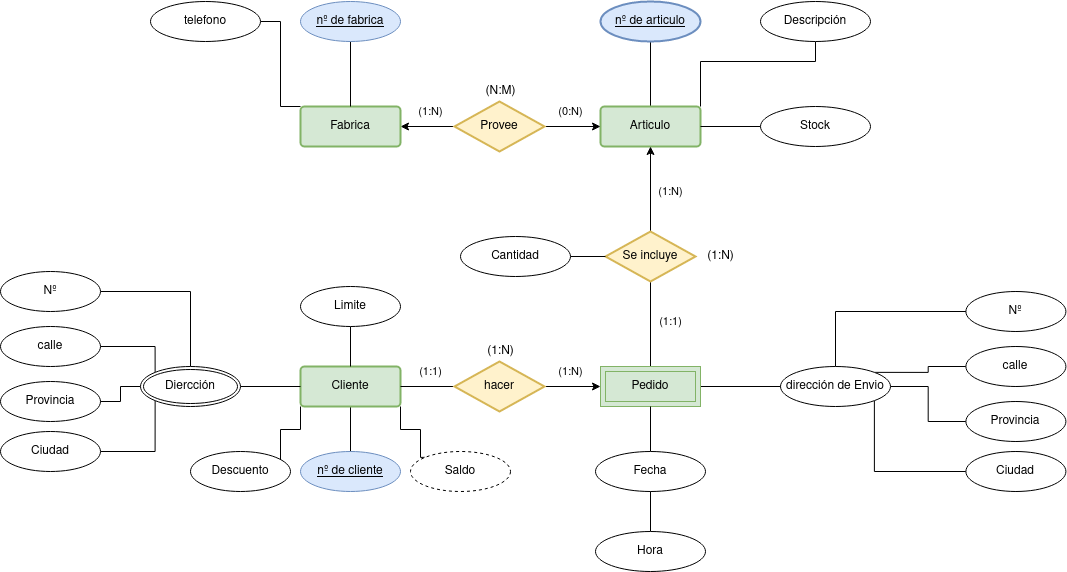

The diagram above was exported from draw.io. Its source (the exported page's mxGraphModel, read from the mxfile embedded in the PNG):
<mxGraphModel dx="2249" dy="1911" grid="1" gridSize="10" guides="1" tooltips="1" connect="1" arrows="1" fold="1" page="1" pageScale="1" pageWidth="827" pageHeight="1169" math="0" shadow="0">
  <root>
    <mxCell id="0" />
    <mxCell id="1" parent="0" />
    <mxCell id="Z2IR1VmE6uS9B2g77QUO-29" style="edgeStyle=orthogonalEdgeStyle;rounded=0;orthogonalLoop=1;jettySize=auto;html=1;endArrow=none;endFill=0;" parent="1" source="Z2IR1VmE6uS9B2g77QUO-1" target="Z2IR1VmE6uS9B2g77QUO-28" edge="1">
      <mxGeometry relative="1" as="geometry" />
    </mxCell>
    <mxCell id="Z2IR1VmE6uS9B2g77QUO-1" value="&lt;div&gt;Cliente&lt;/div&gt;" style="rounded=1;arcSize=10;whiteSpace=wrap;html=1;align=center;fillColor=#d5e8d4;strokeColor=#82b366;strokeWidth=2;" parent="1" vertex="1">
      <mxGeometry x="260" y="205" width="100" height="40" as="geometry" />
    </mxCell>
    <mxCell id="Z2IR1VmE6uS9B2g77QUO-31" style="edgeStyle=orthogonalEdgeStyle;rounded=0;orthogonalLoop=1;jettySize=auto;html=1;entryX=0.5;entryY=1;entryDx=0;entryDy=0;endArrow=none;endFill=0;" parent="1" source="Z2IR1VmE6uS9B2g77QUO-2" target="Z2IR1VmE6uS9B2g77QUO-30" edge="1">
      <mxGeometry relative="1" as="geometry" />
    </mxCell>
    <mxCell id="Z2IR1VmE6uS9B2g77QUO-2" value="Articulo" style="rounded=1;arcSize=10;whiteSpace=wrap;html=1;align=center;fillColor=#d5e8d4;strokeColor=#82b366;strokeWidth=2;" parent="1" vertex="1">
      <mxGeometry x="560" y="-55" width="100" height="40" as="geometry" />
    </mxCell>
    <mxCell id="Z2IR1VmE6uS9B2g77QUO-9" value="(1:N)" style="edgeStyle=orthogonalEdgeStyle;rounded=0;orthogonalLoop=1;jettySize=auto;html=1;endArrow=classic;endFill=1;entryX=0;entryY=0.5;entryDx=0;entryDy=0;" parent="1" source="Z2IR1VmE6uS9B2g77QUO-6" target="Z2IR1VmE6uS9B2g77QUO-67" edge="1">
      <mxGeometry x="-0.0714" y="15" relative="1" as="geometry">
        <mxPoint x="540" y="250" as="targetPoint" />
        <mxPoint as="offset" />
      </mxGeometry>
    </mxCell>
    <mxCell id="Z2IR1VmE6uS9B2g77QUO-10" value="(1:1)" style="edgeStyle=orthogonalEdgeStyle;rounded=0;orthogonalLoop=1;jettySize=auto;html=1;entryX=1;entryY=0.5;entryDx=0;entryDy=0;endArrow=none;endFill=0;" parent="1" source="Z2IR1VmE6uS9B2g77QUO-6" target="Z2IR1VmE6uS9B2g77QUO-1" edge="1">
      <mxGeometry x="-0.1111" y="-15" relative="1" as="geometry">
        <mxPoint as="offset" />
      </mxGeometry>
    </mxCell>
    <mxCell id="Z2IR1VmE6uS9B2g77QUO-6" value="hacer" style="shape=rhombus;perimeter=rhombusPerimeter;whiteSpace=wrap;html=1;align=center;strokeWidth=2;fillColor=#fff2cc;strokeColor=#d6b656;" parent="1" vertex="1">
      <mxGeometry x="414" y="200" width="90" height="50" as="geometry" />
    </mxCell>
    <mxCell id="Z2IR1VmE6uS9B2g77QUO-24" value="(0:N)" style="edgeStyle=orthogonalEdgeStyle;rounded=0;orthogonalLoop=1;jettySize=auto;html=1;endArrow=classic;endFill=1;entryX=0;entryY=0.5;entryDx=0;entryDy=0;" parent="1" source="Z2IR1VmE6uS9B2g77QUO-12" target="Z2IR1VmE6uS9B2g77QUO-2" edge="1">
      <mxGeometry x="-0.0714" y="15" relative="1" as="geometry">
        <mxPoint x="550" y="-30" as="targetPoint" />
        <mxPoint as="offset" />
      </mxGeometry>
    </mxCell>
    <mxCell id="Z2IR1VmE6uS9B2g77QUO-26" value="(1:N)" style="edgeStyle=orthogonalEdgeStyle;rounded=0;orthogonalLoop=1;jettySize=auto;html=1;entryX=1;entryY=0.5;entryDx=0;entryDy=0;endArrow=classic;endFill=1;" parent="1" source="Z2IR1VmE6uS9B2g77QUO-12" target="Z2IR1VmE6uS9B2g77QUO-25" edge="1">
      <mxGeometry x="-0.1111" y="-15" relative="1" as="geometry">
        <mxPoint as="offset" />
      </mxGeometry>
    </mxCell>
    <mxCell id="Z2IR1VmE6uS9B2g77QUO-12" value="Provee" style="shape=rhombus;perimeter=rhombusPerimeter;whiteSpace=wrap;html=1;align=center;strokeWidth=2;fillColor=#fff2cc;strokeColor=#d6b656;" parent="1" vertex="1">
      <mxGeometry x="414" y="-60" width="90" height="50" as="geometry" />
    </mxCell>
    <mxCell id="Z2IR1VmE6uS9B2g77QUO-16" value="(1:N)" style="edgeStyle=orthogonalEdgeStyle;rounded=0;orthogonalLoop=1;jettySize=auto;html=1;endArrow=classic;endFill=1;entryX=0.5;entryY=1;entryDx=0;entryDy=0;" parent="1" source="Z2IR1VmE6uS9B2g77QUO-13" target="Z2IR1VmE6uS9B2g77QUO-2" edge="1">
      <mxGeometry x="-0.0588" y="-20" relative="1" as="geometry">
        <mxPoint x="610" y="10" as="targetPoint" />
        <mxPoint as="offset" />
      </mxGeometry>
    </mxCell>
    <mxCell id="Z2IR1VmE6uS9B2g77QUO-21" value="(1:1)" style="edgeStyle=orthogonalEdgeStyle;rounded=0;orthogonalLoop=1;jettySize=auto;html=1;endArrow=none;endFill=0;entryX=0.5;entryY=0;entryDx=0;entryDy=0;" parent="1" source="Z2IR1VmE6uS9B2g77QUO-13" target="Z2IR1VmE6uS9B2g77QUO-67" edge="1">
      <mxGeometry x="-0.0588" y="20" relative="1" as="geometry">
        <mxPoint x="610" y="190" as="targetPoint" />
        <Array as="points" />
        <mxPoint as="offset" />
      </mxGeometry>
    </mxCell>
    <mxCell id="Z2IR1VmE6uS9B2g77QUO-13" value="Se incluye" style="shape=rhombus;perimeter=rhombusPerimeter;whiteSpace=wrap;html=1;align=center;strokeWidth=2;fillColor=#fff2cc;strokeColor=#d6b656;" parent="1" vertex="1">
      <mxGeometry x="565" y="70" width="90" height="50" as="geometry" />
    </mxCell>
    <mxCell id="Z2IR1VmE6uS9B2g77QUO-22" value="(1:N)" style="text;html=1;align=center;verticalAlign=middle;resizable=0;points=[];autosize=1;strokeColor=none;fillColor=none;" parent="1" vertex="1">
      <mxGeometry x="435" y="175" width="50" height="30" as="geometry" />
    </mxCell>
    <mxCell id="Z2IR1VmE6uS9B2g77QUO-25" value="Fabrica" style="rounded=1;arcSize=10;whiteSpace=wrap;html=1;align=center;fillColor=#d5e8d4;strokeColor=#82b366;strokeWidth=2;" parent="1" vertex="1">
      <mxGeometry x="260" y="-55" width="100" height="40" as="geometry" />
    </mxCell>
    <mxCell id="Z2IR1VmE6uS9B2g77QUO-27" value="(1:N)" style="text;html=1;align=center;verticalAlign=middle;resizable=0;points=[];autosize=1;strokeColor=none;fillColor=none;" parent="1" vertex="1">
      <mxGeometry x="655" y="80" width="50" height="30" as="geometry" />
    </mxCell>
    <mxCell id="Z2IR1VmE6uS9B2g77QUO-28" value="nº de cliente" style="ellipse;whiteSpace=wrap;html=1;align=center;fontStyle=4;strokeWidth=1;fillColor=#dae8fc;strokeColor=#6c8ebf;" parent="1" vertex="1">
      <mxGeometry x="260" y="290" width="100" height="40" as="geometry" />
    </mxCell>
    <mxCell id="Z2IR1VmE6uS9B2g77QUO-30" value="nº de articulo" style="ellipse;whiteSpace=wrap;html=1;align=center;fontStyle=4;strokeWidth=2;fillColor=#dae8fc;strokeColor=#6c8ebf;" parent="1" vertex="1">
      <mxGeometry x="560" y="-160" width="100" height="40" as="geometry" />
    </mxCell>
    <mxCell id="Z2IR1VmE6uS9B2g77QUO-33" style="edgeStyle=orthogonalEdgeStyle;rounded=0;orthogonalLoop=1;jettySize=auto;html=1;entryX=0.5;entryY=0;entryDx=0;entryDy=0;endArrow=none;endFill=0;" parent="1" source="Z2IR1VmE6uS9B2g77QUO-32" target="Z2IR1VmE6uS9B2g77QUO-25" edge="1">
      <mxGeometry relative="1" as="geometry" />
    </mxCell>
    <mxCell id="Z2IR1VmE6uS9B2g77QUO-32" value="nº de fabrica" style="ellipse;whiteSpace=wrap;html=1;align=center;fontStyle=4;strokeWidth=1;fillColor=#dae8fc;strokeColor=#6c8ebf;" parent="1" vertex="1">
      <mxGeometry x="260" y="-160" width="100" height="40" as="geometry" />
    </mxCell>
    <mxCell id="Z2IR1VmE6uS9B2g77QUO-35" style="edgeStyle=orthogonalEdgeStyle;rounded=0;orthogonalLoop=1;jettySize=auto;html=1;entryX=1;entryY=1;entryDx=0;entryDy=0;endArrow=none;endFill=0;exitX=0;exitY=0;exitDx=0;exitDy=0;" parent="1" source="e2cIll4qlh5Q20LtaMkl-1" target="Z2IR1VmE6uS9B2g77QUO-1" edge="1">
      <mxGeometry relative="1" as="geometry">
        <Array as="points">
          <mxPoint x="380" y="296" />
          <mxPoint x="380" y="268" />
          <mxPoint x="360" y="268" />
        </Array>
        <mxPoint x="380" y="295.33575777614124" as="sourcePoint" />
      </mxGeometry>
    </mxCell>
    <mxCell id="Z2IR1VmE6uS9B2g77QUO-43" style="edgeStyle=orthogonalEdgeStyle;rounded=0;orthogonalLoop=1;jettySize=auto;html=1;entryX=0;entryY=1;entryDx=0;entryDy=0;endArrow=none;endFill=0;" parent="1" source="Z2IR1VmE6uS9B2g77QUO-36" target="Z2IR1VmE6uS9B2g77QUO-1" edge="1">
      <mxGeometry relative="1" as="geometry">
        <Array as="points">
          <mxPoint x="240" y="268" />
          <mxPoint x="260" y="268" />
        </Array>
      </mxGeometry>
    </mxCell>
    <mxCell id="Z2IR1VmE6uS9B2g77QUO-36" value="Descuento" style="ellipse;whiteSpace=wrap;html=1;align=center;strokeWidth=1;" parent="1" vertex="1">
      <mxGeometry x="150" y="290" width="100" height="40" as="geometry" />
    </mxCell>
    <mxCell id="Z2IR1VmE6uS9B2g77QUO-46" style="edgeStyle=orthogonalEdgeStyle;rounded=0;orthogonalLoop=1;jettySize=auto;html=1;endArrow=none;endFill=0;entryX=0;entryY=0;entryDx=0;entryDy=0;" parent="1" source="Z2IR1VmE6uS9B2g77QUO-37" target="Z2IR1VmE6uS9B2g77QUO-68" edge="1">
      <mxGeometry relative="1" as="geometry">
        <mxPoint x="120" y="185" as="targetPoint" />
        <Array as="points">
          <mxPoint x="115" y="185" />
        </Array>
      </mxGeometry>
    </mxCell>
    <mxCell id="Z2IR1VmE6uS9B2g77QUO-37" value="calle" style="ellipse;whiteSpace=wrap;html=1;align=center;strokeWidth=1;" parent="1" vertex="1">
      <mxGeometry x="-40" y="165" width="100" height="40" as="geometry" />
    </mxCell>
    <mxCell id="Z2IR1VmE6uS9B2g77QUO-45" style="edgeStyle=orthogonalEdgeStyle;rounded=0;orthogonalLoop=1;jettySize=auto;html=1;endArrow=none;endFill=0;entryX=0;entryY=1;entryDx=0;entryDy=0;" parent="1" source="Z2IR1VmE6uS9B2g77QUO-38" target="Z2IR1VmE6uS9B2g77QUO-68" edge="1">
      <mxGeometry relative="1" as="geometry">
        <mxPoint x="115" y="270" as="targetPoint" />
      </mxGeometry>
    </mxCell>
    <mxCell id="Z2IR1VmE6uS9B2g77QUO-38" value="Ciudad" style="ellipse;whiteSpace=wrap;html=1;align=center;strokeWidth=1;" parent="1" vertex="1">
      <mxGeometry x="-40" y="270" width="100" height="40" as="geometry" />
    </mxCell>
    <mxCell id="Z2IR1VmE6uS9B2g77QUO-39" value="Provincia" style="ellipse;whiteSpace=wrap;html=1;align=center;strokeWidth=1;" parent="1" vertex="1">
      <mxGeometry x="-40" y="220" width="100" height="40" as="geometry" />
    </mxCell>
    <mxCell id="Z2IR1VmE6uS9B2g77QUO-47" style="edgeStyle=orthogonalEdgeStyle;rounded=0;orthogonalLoop=1;jettySize=auto;html=1;endArrow=none;endFill=0;entryX=0.5;entryY=0;entryDx=0;entryDy=0;" parent="1" source="Z2IR1VmE6uS9B2g77QUO-40" target="Z2IR1VmE6uS9B2g77QUO-68" edge="1">
      <mxGeometry relative="1" as="geometry">
        <mxPoint x="170" y="180" as="targetPoint" />
      </mxGeometry>
    </mxCell>
    <mxCell id="Z2IR1VmE6uS9B2g77QUO-40" value="Nº" style="ellipse;whiteSpace=wrap;html=1;align=center;strokeWidth=1;" parent="1" vertex="1">
      <mxGeometry x="-40" y="110" width="100" height="40" as="geometry" />
    </mxCell>
    <mxCell id="Z2IR1VmE6uS9B2g77QUO-42" style="edgeStyle=orthogonalEdgeStyle;rounded=0;orthogonalLoop=1;jettySize=auto;html=1;entryX=0;entryY=0.5;entryDx=0;entryDy=0;endArrow=none;endFill=0;exitX=1;exitY=0.5;exitDx=0;exitDy=0;" parent="1" source="Z2IR1VmE6uS9B2g77QUO-68" target="Z2IR1VmE6uS9B2g77QUO-1" edge="1">
      <mxGeometry relative="1" as="geometry">
        <mxPoint x="210" y="230" as="sourcePoint" />
      </mxGeometry>
    </mxCell>
    <mxCell id="Z2IR1VmE6uS9B2g77QUO-44" style="edgeStyle=orthogonalEdgeStyle;rounded=0;orthogonalLoop=1;jettySize=auto;html=1;endArrow=none;endFill=0;exitX=0;exitY=0.5;exitDx=0;exitDy=0;" parent="1" source="Z2IR1VmE6uS9B2g77QUO-68" target="Z2IR1VmE6uS9B2g77QUO-39" edge="1">
      <mxGeometry relative="1" as="geometry">
        <mxPoint x="90" y="210" as="sourcePoint" />
      </mxGeometry>
    </mxCell>
    <mxCell id="Z2IR1VmE6uS9B2g77QUO-58" style="edgeStyle=orthogonalEdgeStyle;rounded=0;orthogonalLoop=1;jettySize=auto;html=1;entryX=1;entryY=0;entryDx=0;entryDy=0;endArrow=none;endFill=0;" parent="1" source="Z2IR1VmE6uS9B2g77QUO-49" target="Z2IR1VmE6uS9B2g77QUO-56" edge="1">
      <mxGeometry relative="1" as="geometry" />
    </mxCell>
    <mxCell id="Z2IR1VmE6uS9B2g77QUO-49" value="calle" style="ellipse;whiteSpace=wrap;html=1;align=center;strokeWidth=1;" parent="1" vertex="1">
      <mxGeometry x="925.4000000000001" y="185" width="100" height="40" as="geometry" />
    </mxCell>
    <mxCell id="Z2IR1VmE6uS9B2g77QUO-60" style="edgeStyle=orthogonalEdgeStyle;rounded=0;orthogonalLoop=1;jettySize=auto;html=1;entryX=1;entryY=1;entryDx=0;entryDy=0;endArrow=none;endFill=0;" parent="1" source="Z2IR1VmE6uS9B2g77QUO-51" target="Z2IR1VmE6uS9B2g77QUO-56" edge="1">
      <mxGeometry relative="1" as="geometry" />
    </mxCell>
    <mxCell id="Z2IR1VmE6uS9B2g77QUO-51" value="Ciudad" style="ellipse;whiteSpace=wrap;html=1;align=center;strokeWidth=1;" parent="1" vertex="1">
      <mxGeometry x="925.4000000000001" y="290" width="100" height="40" as="geometry" />
    </mxCell>
    <mxCell id="Z2IR1VmE6uS9B2g77QUO-59" style="edgeStyle=orthogonalEdgeStyle;rounded=0;orthogonalLoop=1;jettySize=auto;html=1;entryX=1;entryY=0.5;entryDx=0;entryDy=0;endArrow=none;endFill=0;" parent="1" source="Z2IR1VmE6uS9B2g77QUO-52" target="Z2IR1VmE6uS9B2g77QUO-56" edge="1">
      <mxGeometry relative="1" as="geometry" />
    </mxCell>
    <mxCell id="Z2IR1VmE6uS9B2g77QUO-52" value="Provincia" style="ellipse;whiteSpace=wrap;html=1;align=center;strokeWidth=1;" parent="1" vertex="1">
      <mxGeometry x="925.4000000000001" y="240" width="100" height="40" as="geometry" />
    </mxCell>
    <mxCell id="Z2IR1VmE6uS9B2g77QUO-54" value="Nº" style="ellipse;whiteSpace=wrap;html=1;align=center;strokeWidth=1;" parent="1" vertex="1">
      <mxGeometry x="925.4000000000001" y="130" width="100" height="40" as="geometry" />
    </mxCell>
    <mxCell id="Z2IR1VmE6uS9B2g77QUO-57" style="edgeStyle=orthogonalEdgeStyle;rounded=0;orthogonalLoop=1;jettySize=auto;html=1;entryX=0;entryY=0.5;entryDx=0;entryDy=0;endArrow=none;endFill=0;exitX=0.5;exitY=0;exitDx=0;exitDy=0;" parent="1" source="Z2IR1VmE6uS9B2g77QUO-56" target="Z2IR1VmE6uS9B2g77QUO-54" edge="1">
      <mxGeometry relative="1" as="geometry" />
    </mxCell>
    <mxCell id="Z2IR1VmE6uS9B2g77QUO-56" value="dirección de Envio" style="ellipse;whiteSpace=wrap;html=1;align=center;strokeWidth=1;" parent="1" vertex="1">
      <mxGeometry x="740" y="205" width="110" height="40" as="geometry" />
    </mxCell>
    <mxCell id="Z2IR1VmE6uS9B2g77QUO-65" style="edgeStyle=orthogonalEdgeStyle;rounded=0;orthogonalLoop=1;jettySize=auto;html=1;entryX=0;entryY=0.5;entryDx=0;entryDy=0;endArrow=none;endFill=0;exitX=1;exitY=0.5;exitDx=0;exitDy=0;" parent="1" source="Z2IR1VmE6uS9B2g77QUO-67" target="Z2IR1VmE6uS9B2g77QUO-56" edge="1">
      <mxGeometry relative="1" as="geometry">
        <mxPoint x="670" y="225" as="sourcePoint" />
      </mxGeometry>
    </mxCell>
    <mxCell id="Z2IR1VmE6uS9B2g77QUO-67" value="Pedido" style="shape=ext;margin=3;double=1;whiteSpace=wrap;html=1;align=center;strokeWidth=1;fillColor=#d5e8d4;strokeColor=#82b366;" parent="1" vertex="1">
      <mxGeometry x="560" y="205" width="100" height="40" as="geometry" />
    </mxCell>
    <mxCell id="Z2IR1VmE6uS9B2g77QUO-68" value="Diercción" style="ellipse;shape=doubleEllipse;margin=3;whiteSpace=wrap;html=1;align=center;strokeWidth=1;" parent="1" vertex="1">
      <mxGeometry x="100" y="205" width="100" height="40" as="geometry" />
    </mxCell>
    <mxCell id="Z2IR1VmE6uS9B2g77QUO-70" style="edgeStyle=orthogonalEdgeStyle;rounded=0;orthogonalLoop=1;jettySize=auto;html=1;entryX=0.5;entryY=0;entryDx=0;entryDy=0;endArrow=none;endFill=0;" parent="1" source="Z2IR1VmE6uS9B2g77QUO-69" target="Z2IR1VmE6uS9B2g77QUO-1" edge="1">
      <mxGeometry relative="1" as="geometry" />
    </mxCell>
    <mxCell id="Z2IR1VmE6uS9B2g77QUO-69" value="Limite" style="ellipse;whiteSpace=wrap;html=1;align=center;strokeWidth=1;" parent="1" vertex="1">
      <mxGeometry x="260" y="125" width="100" height="40" as="geometry" />
    </mxCell>
    <mxCell id="Z2IR1VmE6uS9B2g77QUO-72" style="edgeStyle=orthogonalEdgeStyle;rounded=0;orthogonalLoop=1;jettySize=auto;html=1;entryX=1;entryY=0.5;entryDx=0;entryDy=0;endArrow=none;endFill=0;" parent="1" source="Z2IR1VmE6uS9B2g77QUO-71" target="Z2IR1VmE6uS9B2g77QUO-2" edge="1">
      <mxGeometry relative="1" as="geometry" />
    </mxCell>
    <mxCell id="Z2IR1VmE6uS9B2g77QUO-71" value="Stock" style="ellipse;whiteSpace=wrap;html=1;align=center;strokeWidth=1;" parent="1" vertex="1">
      <mxGeometry x="720" y="-55" width="110" height="40" as="geometry" />
    </mxCell>
    <mxCell id="Z2IR1VmE6uS9B2g77QUO-74" style="edgeStyle=orthogonalEdgeStyle;rounded=0;orthogonalLoop=1;jettySize=auto;html=1;entryX=1;entryY=0;entryDx=0;entryDy=0;endArrow=none;endFill=0;" parent="1" source="Z2IR1VmE6uS9B2g77QUO-73" target="Z2IR1VmE6uS9B2g77QUO-2" edge="1">
      <mxGeometry relative="1" as="geometry">
        <Array as="points">
          <mxPoint x="775" y="-100" />
          <mxPoint x="660" y="-100" />
        </Array>
      </mxGeometry>
    </mxCell>
    <mxCell id="Z2IR1VmE6uS9B2g77QUO-73" value="Descripción" style="ellipse;whiteSpace=wrap;html=1;align=center;strokeWidth=1;" parent="1" vertex="1">
      <mxGeometry x="720" y="-160" width="110" height="40" as="geometry" />
    </mxCell>
    <mxCell id="e2cIll4qlh5Q20LtaMkl-1" value="Saldo" style="ellipse;whiteSpace=wrap;html=1;align=center;dashed=1;" parent="1" vertex="1">
      <mxGeometry x="370" y="290" width="100" height="40" as="geometry" />
    </mxCell>
    <mxCell id="e2cIll4qlh5Q20LtaMkl-3" style="edgeStyle=orthogonalEdgeStyle;rounded=0;orthogonalLoop=1;jettySize=auto;html=1;entryX=0;entryY=0.5;entryDx=0;entryDy=0;endArrow=none;endFill=0;" parent="1" source="e2cIll4qlh5Q20LtaMkl-2" target="Z2IR1VmE6uS9B2g77QUO-13" edge="1">
      <mxGeometry relative="1" as="geometry" />
    </mxCell>
    <mxCell id="e2cIll4qlh5Q20LtaMkl-2" value="Cantidad" style="ellipse;whiteSpace=wrap;html=1;align=center;strokeWidth=1;" parent="1" vertex="1">
      <mxGeometry x="420" y="75" width="110" height="40" as="geometry" />
    </mxCell>
    <mxCell id="e2cIll4qlh5Q20LtaMkl-6" style="edgeStyle=orthogonalEdgeStyle;rounded=0;orthogonalLoop=1;jettySize=auto;html=1;entryX=0;entryY=0;entryDx=0;entryDy=0;endArrow=none;endFill=0;" parent="1" source="e2cIll4qlh5Q20LtaMkl-4" target="Z2IR1VmE6uS9B2g77QUO-25" edge="1">
      <mxGeometry relative="1" as="geometry">
        <Array as="points">
          <mxPoint x="240" y="-140" />
          <mxPoint x="240" y="-55" />
        </Array>
      </mxGeometry>
    </mxCell>
    <mxCell id="e2cIll4qlh5Q20LtaMkl-4" value="telefono" style="ellipse;whiteSpace=wrap;html=1;align=center;strokeWidth=1;" parent="1" vertex="1">
      <mxGeometry x="110" y="-160" width="110" height="40" as="geometry" />
    </mxCell>
    <mxCell id="cKa_Ik1Pex-kOtEGCtOH-2" value="(N:M)" style="text;html=1;align=center;verticalAlign=middle;resizable=0;points=[];autosize=1;strokeColor=none;fillColor=none;" parent="1" vertex="1">
      <mxGeometry x="435" y="-85" width="50" height="30" as="geometry" />
    </mxCell>
    <mxCell id="cKa_Ik1Pex-kOtEGCtOH-5" style="edgeStyle=orthogonalEdgeStyle;rounded=0;orthogonalLoop=1;jettySize=auto;html=1;entryX=0.5;entryY=1;entryDx=0;entryDy=0;endArrow=none;endFill=0;" parent="1" source="cKa_Ik1Pex-kOtEGCtOH-4" target="Z2IR1VmE6uS9B2g77QUO-67" edge="1">
      <mxGeometry relative="1" as="geometry" />
    </mxCell>
    <mxCell id="cKa_Ik1Pex-kOtEGCtOH-4" value="Fecha" style="ellipse;whiteSpace=wrap;html=1;align=center;strokeWidth=1;" parent="1" vertex="1">
      <mxGeometry x="555" y="290" width="110" height="40" as="geometry" />
    </mxCell>
    <mxCell id="cKa_Ik1Pex-kOtEGCtOH-8" style="edgeStyle=orthogonalEdgeStyle;rounded=0;orthogonalLoop=1;jettySize=auto;html=1;entryX=0.5;entryY=1;entryDx=0;entryDy=0;endArrow=none;endFill=0;" parent="1" source="cKa_Ik1Pex-kOtEGCtOH-7" target="cKa_Ik1Pex-kOtEGCtOH-4" edge="1">
      <mxGeometry relative="1" as="geometry" />
    </mxCell>
    <mxCell id="cKa_Ik1Pex-kOtEGCtOH-7" value="Hora" style="ellipse;whiteSpace=wrap;html=1;align=center;strokeWidth=1;" parent="1" vertex="1">
      <mxGeometry x="555" y="370" width="110" height="40" as="geometry" />
    </mxCell>
  </root>
</mxGraphModel>